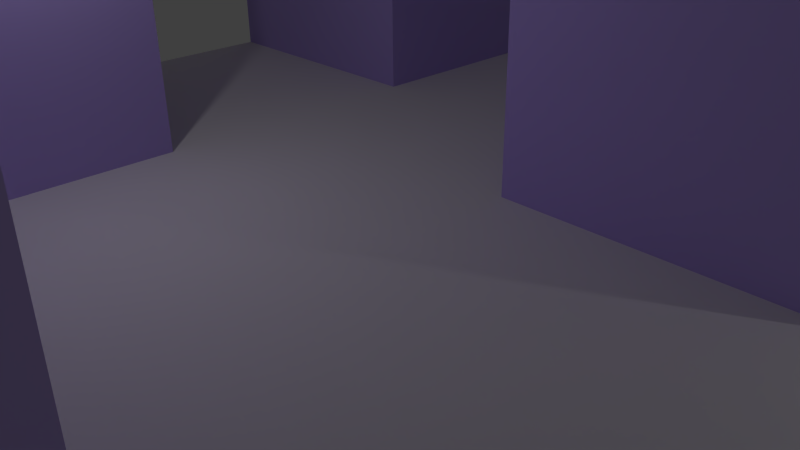 # Source: tiler2.blend  (saved by Blender 2.76.0; exported with 4.5.12 LTS)
import bpy
from mathutils import Matrix  # noqa: F401  (used for matrix-valued properties, if any)

bpy.ops.wm.read_factory_settings(use_empty=True)
scene = bpy.context.scene
scene.name = 'Scene'

# ---- collections
col_collection_1 = bpy.data.collections.new('Collection 1'); scene.collection.children.link(col_collection_1)

# ---- materials (node trees are filled in below, after node groups)
mat_roof = bpy.data.materials.new('Roof')
mat_roof.alpha_threshold = 0.0
mat_roof.use_transparent_shadow = False
mat_roof.diffuse_color = (0.7861, 0.8, 0.3226, 1.0)
mat_roof.roughness = 0.5
mat_floor = bpy.data.materials.new('Floor')
mat_floor.alpha_threshold = 0.0
mat_floor.use_transparent_shadow = False
mat_floor.diffuse_color = (0.8, 0.7663, 0.7915, 1.0)
mat_floor.roughness = 0.5
mat_floor.specular_intensity = 0.0
mat_walls = bpy.data.materials.new('Walls')
mat_walls.alpha_threshold = 0.0
mat_walls.use_transparent_shadow = False
mat_walls.diffuse_color = (0.5019, 0.3929, 0.8, 1.0)
mat_walls.roughness = 0.5

# ---- material node trees

# ---- world
world_world = bpy.data.worlds.new('World'); scene.world = world_world
world_world.color = (0.05088, 0.05088, 0.05088)
world_world.use_sun_shadow = False
world_world.sun_shadow_jitter_overblur = 0.0
world_world.cycles.sampling_method = 'MANUAL'
world_world.cycles.sample_map_resolution = 256

# ---- cameras
cam_camera = bpy.data.cameras.new('Camera')
cam_camera.clip_end = 100.0
cam_camera.lens = 35.0
cam_camera.sensor_width = 32.0
cam_camera.sensor_height = 18.0
cam_camera.ortho_scale = 7.314
cam_camera.dof.focus_distance = 0.0
cam_camera.dof.aperture_fstop = 128.0

# ---- lights
light_lamp_002 = bpy.data.lights.new('Lamp.002', 'POINT')
light_lamp_002.transmission_factor = 0.0
light_lamp_002.cutoff_distance = 30.0
light_lamp_002.energy = 100.0
light_lamp_002.shadow_buffer_clip_start = 1.001
light_lamp_002.shadow_soft_size = 0.1
light_lamp_002.shadow_maximum_resolution = 0.006
light_lamp_002.use_absolute_resolution = True
light_lamp_002.cycles.use_multiple_importance_sampling = False
light_lamp_001 = bpy.data.lights.new('Lamp.001', 'POINT')
light_lamp_001.transmission_factor = 0.0
light_lamp_001.cutoff_distance = 30.0
light_lamp_001.energy = 100.0
light_lamp_001.shadow_buffer_clip_start = 1.001
light_lamp_001.shadow_soft_size = 0.1
light_lamp_001.shadow_maximum_resolution = 0.006
light_lamp_001.use_absolute_resolution = True
light_lamp_001.cycles.use_multiple_importance_sampling = False
light_lamp = bpy.data.lights.new('Lamp', 'POINT')
light_lamp.transmission_factor = 0.0
light_lamp.cutoff_distance = 30.0
light_lamp.energy = 100.0
light_lamp.shadow_buffer_clip_start = 1.001
light_lamp.shadow_soft_size = 0.1
light_lamp.shadow_maximum_resolution = 0.006
light_lamp.use_absolute_resolution = True
light_lamp.cycles.use_multiple_importance_sampling = False

# ---- meshes
me_plane = bpy.data.meshes.new('Plane')
me_plane.from_pydata([(-1.0, -1.0, 0.0), (1.0, -1.0, 0.0), (-1.0, 1.0, 0.0), (1.0, 1.0, 0.0), (-1.0, 0.75, 0.0), (-1.0, 0.5, 0.0), (-1.0, 0.25, 0.0), (-1.0, 0.0, 0.0), (-1.0, -0.25, 0.0), (-1.0, -0.5, 0.0), (-1.0, -0.75, 0.0), (-0.75, -1.0, 0.0), (-0.5, -1.0, 0.0), (-0.25, -1.0, 0.0), (0.0, -1.0, 0.0), (0.25, -1.0, 0.0), (0.5, -1.0, 0.0), (0.75, -1.0, 0.0), (1.0, -0.75, 0.0), (1.0, -0.5, 0.0), (1.0, -0.25, 0.0), (1.0, 0.0, 0.0), (1.0, 0.25, 0.0), (1.0, 0.5, 0.0), (1.0, 0.75, 0.0), (0.75, 1.0, 0.0), (0.5, 1.0, 0.0), (0.25, 1.0, 0.0), (0.0, 1.0, 0.0), (-0.25, 1.0, 0.0), (-0.5, 1.0, 0.0), (-0.75, 1.0, 0.0), (-0.75, -0.75, 0.0), (-0.75, 0.0, 0.0), (-0.75, 0.5, 0.0), (-0.5, -0.75, 0.0), (-0.5, -0.5, 0.0), (-0.5, -0.25, 0.0), (-0.5, 0.0, 0.0), (-0.5, 0.5, 0.0), (-0.5, 0.75, 0.0), (-0.25, -0.75, 0.0), (-0.25, -0.5, 0.0), (0.0, -0.75, 0.0), (0.0, -0.5, 0.0), (0.0, 0.25, 0.0), (0.0, 0.5, 0.0), (0.0, 0.75, 0.0), (0.25, -0.75, 0.0), (0.25, -0.5, 0.0), (0.25, 0.25, 0.0), (0.5, 0.25, 0.0), (0.5, 0.5, 0.0), (0.5, 0.75, 0.0), (-0.75, 1.0, 0.3), (-1.0, 1.0, 0.3), (-1.0, 0.75, 0.3), (-1.0, 0.5, 0.3), (-1.0, 0.0, 0.3), (-1.0, -0.25, 0.3), (-1.0, -0.5, 0.3), (-1.0, -0.75, 0.3), (0.5, 1.0, 0.3), (0.25, 1.0, 0.3), (0.0, 1.0, 0.3), (-0.5, 1.0, 0.3), (-0.75, -0.75, 0.3), (-0.75, 0.0, 0.3), (-0.75, 0.5, 0.3), (-0.5, 0.75, 0.3), (-0.5, -0.75, 0.3), (-0.5, -0.5, 0.3), (-0.5, -0.25, 0.3), (-0.5, 0.0, 0.3), (-0.5, 0.5, 0.3), (-0.25, -0.75, 0.3), (-0.25, -0.5, 0.3), (0.0, 0.75, 0.3), (0.0, -0.75, 0.3), (0.0, -0.5, 0.3), (0.0, 0.25, 0.3), (0.0, 0.5, 0.3), (0.25, -0.75, 0.3), (0.25, -0.5, 0.3), (0.25, 0.25, 0.3), (0.5, 0.75, 0.3), (0.5, 0.25, 0.3), (0.5, 0.5, 0.3)], [], [(8, 9, 60, 59), (43, 48, 82, 78), (46, 45, 80, 81), (35, 41, 75, 70), (7, 8, 59, 58), (10, 32, 66, 61), (39, 40, 69, 74), (50, 51, 86, 84), (34, 39, 74, 68), (4, 5, 57, 56), (53, 26, 62, 85), (30, 31, 54, 65), (38, 33, 67, 73), (2, 4, 56, 55), (37, 38, 73, 72), (31, 2, 55, 54), (36, 37, 72, 71), (44, 42, 76, 79), (28, 47, 77, 64), (24, 3, 25, 26, 53, 52, 51, 50, 45, 46, 47, 28, 29, 30, 40, 39, 34, 5, 6, 7, 33, 38, 37, 36, 42, 44, 49, 48, 43, 41, 35, 32, 10, 0, 11, 12, 13, 14, 15, 16, 17, 1, 18, 19, 20, 21, 22, 23), (63, 64, 77, 81, 80, 84, 86, 87, 85, 62), (61, 66, 70, 75, 78, 82, 83, 79, 76, 71, 72, 73, 67, 58, 59, 60), (42, 36, 71, 76), (47, 46, 81, 77), (49, 44, 79, 83), (9, 10, 61, 60), (33, 7, 58, 67), (51, 52, 87, 86), (52, 53, 85, 87), (48, 49, 83, 82), (5, 34, 68, 57), (45, 50, 84, 80), (40, 30, 65, 69), (26, 27, 63, 62), (32, 35, 70, 66), (27, 28, 64, 63), (41, 43, 78, 75), (54, 55, 56, 57, 68, 74, 69, 65)])
me_plane.polygons.foreach_set('material_index', [2, 2, 2, 2, 2, 2, 2, 2, 2, 2, 2, 2, 2, 2, 2, 2, 2, 2, 2, 1, 0, 0, 2, 2, 2, 2, 2, 2, 2, 2, 2, 2, 2, 2, 2, 2, 2, 0])
_uv = me_plane.uv_layers.new(name='UVMap')
_uv.uv.foreach_set('vector', [0.7259, 0.9211, 1.303, 0.9211, 1.303, 0.2289, 0.7259, 0.2289, 0.1491, 0.9211, -0.4277, 0.9211, -0.4277, 0.2289, 0.1491, 0.2289, -1.004, 0.9211, -0.4277, 0.9211, -0.4277, 0.2289, -1.004, 0.2289, 1.303, 0.9211, 0.7259, 0.9211, 0.7259, 0.2289, 1.303, 0.2289, 0.1491, 0.9211, 0.7259, 0.9211, 0.7259, 0.2289, 0.1491, 0.2289, 2.456, 0.9211, 1.879, 0.9211, 1.879, 0.2289, 2.456, 0.2289, -1.004, 0.9211, -1.581, 0.9211, -1.581, 0.2289, -1.004, 0.2289, -0.4277, 0.9211, -1.004, 0.9211, -1.004, 0.2289, -0.4277, 0.2289, 1.879, 0.9211, 1.303, 0.9211, 1.303, 0.2289, 1.879, 0.2289, -1.581, 0.9211, -1.004, 0.9211, -1.004, 0.2289, -1.581, 0.2289, -1.581, 0.9211, -2.158, 0.9211, -2.158, 0.2289, -1.581, 0.2289, 1.303, 0.9211, 1.879, 0.9211, 1.879, 0.2289, 1.303, 0.2289, 1.303, 0.9211, 1.879, 0.9211, 1.879, 0.2289, 1.303, 0.2289, 2.456, 0.9211, 3.033, 0.9211, 3.033, 0.2289, 2.456, 0.2289, 0.7259, 0.9211, 0.1491, 0.9211, 0.1491, 0.2289, 0.7259, 0.2289, 1.879, 0.9211, 2.456, 0.9211, 2.456, 0.2289, 1.879, 0.2289, 1.303, 0.9211, 0.7259, 0.9211, 0.7259, 0.2289, 1.303, 0.2289, 0.1491, 0.9211, 0.7259, 0.9211, 0.7259, 0.2289, 0.1491, 0.2289, 2.456, 0.9211, 3.033, 0.9211, 3.033, 0.2289, 2.456, 0.2289, 1.904, 1.554, 1.904, 1.905, 1.552, 1.905, 1.201, 1.904, 1.202, 1.553, 1.202, 1.202, 1.202, 0.8513, 0.8508, 0.8512, 0.4997, 0.851, 0.4996, 1.202, 0.4995, 1.553, 0.4994, 1.904, 0.1483, 1.904, -0.2027, 1.904, -0.2026, 1.553, -0.2025, 1.202, -0.5535, 1.202, -0.9046, 1.202, -0.9045, 0.8506, -0.9043, 0.4995, -0.5533, 0.4996, -0.2023, 0.4998, -0.2021, 0.1487, -0.202, -0.2023, 0.149, -0.2022, 0.5001, -0.2021, 0.8511, -0.202, 0.8512, -0.553, 0.5002, -0.5531, 0.1492, -0.5533, -0.2019, -0.5534, -0.5529, -0.5535, -0.904, -0.5536, -0.9039, -0.9047, -0.5528, -0.9045, -0.2018, -0.9044, 0.1493, -0.9043, 0.5003, -0.9042, 0.8514, -0.9041, 1.202, -0.9039, 1.553, -0.9038, 1.904, -0.9037, 1.904, -0.5526, 1.904, -0.2016, 1.904, 0.1494, 1.904, 0.5005, 1.904, 0.8515, 1.904, 1.203, 0.0, 0.0, 0.0, 0.0, 0.0, 0.0, 0.0, 0.0, 0.0, 0.0, 0.0, 0.0, 0.0, 0.0, 0.0, 0.0, 0.0, 0.0, 0.0, 0.0, 0.0, 0.0, 0.0, 0.0, 0.0, 0.0, 0.0, 0.0, 0.0, 0.0, 0.0, 0.0, 0.0, 0.0, 0.0, 0.0, 0.0, 0.0, 0.0, 0.0, 0.0, 0.0, 0.0, 0.0, 0.0, 0.0, 0.0, 0.0, 0.0, 0.0, 0.0, 0.0, 0.7259, 0.9211, 1.303, 0.9211, 1.303, 0.2289, 0.7259, 0.2289, -1.581, 0.9211, -1.004, 0.9211, -1.004, 0.2289, -1.581, 0.2289, -0.4277, 0.9211, 0.1491, 0.9211, 0.1491, 0.2289, -0.4277, 0.2289, 1.303, 0.9211, 1.879, 0.9211, 1.879, 0.2289, 1.303, 0.2289, 1.879, 0.9211, 2.456, 0.9211, 2.456, 0.2289, 1.879, 0.2289, -0.4277, 0.9211, -1.004, 0.9211, -1.004, 0.2289, -0.4277, 0.2289, -1.004, 0.9211, -1.581, 0.9211, -1.581, 0.2289, -1.004, 0.2289, 1.879, 0.9211, 1.303, 0.9211, 1.303, 0.2289, 1.879, 0.2289, 2.456, 0.9211, 1.879, 0.9211, 1.879, 0.2289, 2.456, 0.2289, 0.1491, 0.9211, -0.4277, 0.9211, -0.4277, 0.2289, 0.1491, 0.2289, -1.581, 0.9211, -2.158, 0.9211, -2.158, 0.2289, -1.581, 0.2289, -1.004, 0.9211, -0.4277, 0.9211, -0.4277, 0.2289, -1.004, 0.2289, 1.879, 0.9211, 1.303, 0.9211, 1.303, 0.2289, 1.879, 0.2289, -0.4277, 0.9211, 0.1491, 0.9211, 0.1491, 0.2289, -0.4277, 0.2289, 0.7259, 0.9211, 0.1491, 0.9211, 0.1491, 0.2289, 0.7259, 0.2289, 0.0, 0.0, 0.0, 0.0, 0.0, 0.0, 0.0, 0.0, 0.0, 0.0, 0.0, 0.0, 0.0, 0.0, 0.0, 0.0])
me_plane.materials.append(mat_roof)
me_plane.materials.append(mat_floor)
me_plane.materials.append(mat_walls)
me_plane.use_remesh_preserve_volume = False
me_plane.use_remesh_preserve_attributes = False
me_plane.use_mirror_vertex_groups = False
me_plane.update()

# ---- objects
ob_lamp_002 = bpy.data.objects.new('Lamp.002', light_lamp_002)
ob_lamp_001 = bpy.data.objects.new('Lamp.001', light_lamp_001)
ob_plane = bpy.data.objects.new('Plane', me_plane)
ob_lamp = bpy.data.objects.new('Lamp', light_lamp)
ob_camera = bpy.data.objects.new('Camera', cam_camera)

# ---- transforms, parenting, visibility, modifiers, constraints
ob_lamp_002.location = (-2.948, -12.33, 3.798)
ob_lamp_002.rotation_euler = (0.6503, 0.05522, 1.866)
ob_lamp_002.lock_rotations_4d = False
ob_lamp_002.empty_display_type = 'ARROWS'
ob_lamp_002.color = (0.0, 0.0, 0.0, 0.0)
ob_lamp_002.lineart.crease_threshold = 0.0
ob_lamp_001.location = (9.528, 4.891, 4.176)
ob_lamp_001.rotation_euler = (0.6503, 0.05522, 1.866)
ob_lamp_001.lock_rotations_4d = False
ob_lamp_001.empty_display_type = 'ARROWS'
ob_lamp_001.color = (0.0, 0.0, 0.0, 0.0)
ob_lamp_001.lineart.crease_threshold = 0.0
ob_plane.location = (0.0, 0.0, 0.0)
ob_plane.scale = (10.0, 10.0, 20.0)
ob_plane.lineart.crease_threshold = 0.0
ob_lamp.location = (-3.325, -1.822, 5.904)
ob_lamp.rotation_euler = (0.6503, 0.05522, 1.866)
ob_lamp.lock_rotations_4d = False
ob_lamp.empty_display_type = 'ARROWS'
ob_lamp.color = (0.0, 0.0, 0.0, 0.0)
ob_lamp.lineart.crease_threshold = 0.0
ob_camera.location = (7.481, -6.508, 5.344)
ob_camera.rotation_euler = (1.109, 0.01082, 0.8149)
ob_camera.lock_rotations_4d = False
ob_camera.empty_display_type = 'ARROWS'
ob_camera.color = (0.0, 0.0, 0.0, 0.0)
ob_camera.hide_viewport = True
ob_camera.display_type = 'WIRE'
ob_camera.lineart.crease_threshold = 0.0

# ---- collection membership
col_collection_1.objects.link(ob_lamp_002)
col_collection_1.objects.link(ob_lamp_001)
col_collection_1.objects.link(ob_plane)
col_collection_1.objects.link(ob_lamp)
col_collection_1.objects.link(ob_camera)

# ---- scene / render settings (as saved in the file)
scene.camera = ob_camera
scene.frame_start = 1; scene.frame_end = 250; scene.frame_set(1)
scene.render.engine = 'BLENDER_EEVEE_NEXT'
scene.render.resolution_percentage = 50
scene.render.dither_intensity = 0.0
scene.cycles.use_denoising = False
scene.cycles.samples = 10
scene.cycles.sampling_pattern = 'TABULATED_SOBOL'
scene.cycles.light_sampling_threshold = 0.0
scene.cycles.use_adaptive_sampling = False
scene.cycles.use_light_tree = False
scene.cycles.blur_glossy = 0.0
scene.cycles.pixel_filter_type = 'GAUSSIAN'
scene.cycles.sample_clamp_indirect = 0.0
scene.view_settings.view_transform = 'Standard'
bpy.context.view_layer.update()
